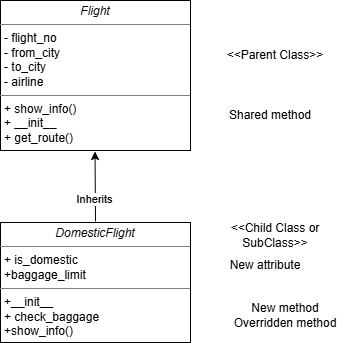

The diagram above was exported from draw.io. Its source (the exported page's mxGraphModel, read from the mxfile embedded in the PNG):
<mxGraphModel dx="782" dy="454" grid="1" gridSize="10" guides="1" tooltips="1" connect="1" arrows="1" fold="1" page="1" pageScale="1" pageWidth="827" pageHeight="1169" math="0" shadow="0">
  <root>
    <mxCell id="0" />
    <mxCell id="1" parent="0" />
    <mxCell id="zuEF6-CTHLMZ4atTuzqB-1" parent="1" style="verticalAlign=top;align=left;overflow=fill;html=1;whiteSpace=wrap;" value="&lt;p style=&quot;margin:0px;margin-top:4px;text-align:center;&quot;&gt;&lt;i&gt;Flight&lt;/i&gt;&lt;/p&gt;&lt;hr size=&quot;1&quot; style=&quot;border-style:solid;&quot;&gt;&lt;p style=&quot;margin:0px;margin-left:4px;&quot;&gt;- flight_no&lt;/p&gt;&lt;p style=&quot;margin:0px;margin-left:4px;&quot;&gt;- from_city&lt;/p&gt;&lt;p style=&quot;margin:0px;margin-left:4px;&quot;&gt;- to_city&lt;/p&gt;&lt;p style=&quot;margin:0px;margin-left:4px;&quot;&gt;- airline&lt;/p&gt;&lt;hr size=&quot;1&quot; style=&quot;border-style:solid;&quot;&gt;&lt;p style=&quot;margin:0px;margin-left:4px;&quot;&gt;+ show_info()&lt;/p&gt;&lt;p style=&quot;margin:0px;margin-left:4px;&quot;&gt;+ __init__&lt;/p&gt;&lt;p style=&quot;margin:0px;margin-left:4px;&quot;&gt;+ get_route()&lt;/p&gt;" vertex="1">
      <mxGeometry height="150" width="190" x="210" y="30" as="geometry" />
    </mxCell>
    <mxCell id="zuEF6-CTHLMZ4atTuzqB-2" parent="1" style="verticalAlign=top;align=left;overflow=fill;html=1;whiteSpace=wrap;" value="&lt;p style=&quot;margin:0px;margin-top:4px;text-align:center;&quot;&gt;&lt;i&gt;DomesticFlight&lt;/i&gt;&lt;/p&gt;&lt;hr size=&quot;1&quot; style=&quot;border-style:solid;&quot;&gt;&lt;p style=&quot;margin:0px;margin-left:4px;&quot;&gt;+ is_domestic&lt;/p&gt;&lt;p style=&quot;margin:0px;margin-left:4px;&quot;&gt;+baggage_limit&lt;/p&gt;&lt;hr size=&quot;1&quot; style=&quot;border-style:solid;&quot;&gt;&lt;p style=&quot;margin:0px;margin-left:4px;&quot;&gt;+__init__&lt;/p&gt;&lt;p style=&quot;margin:0px;margin-left:4px;&quot;&gt;+ check_baggage&lt;/p&gt;&lt;p style=&quot;margin:0px;margin-left:4px;&quot;&gt;+show_info()&lt;/p&gt;" vertex="1">
      <mxGeometry height="120" width="190" x="210" y="252" as="geometry" />
    </mxCell>
    <mxCell id="zuEF6-CTHLMZ4atTuzqB-3" edge="1" parent="1" style="endArrow=classic;html=1;rounded=0;" value="">
      <mxGeometry height="50" relative="1" width="50" as="geometry">
        <mxPoint x="305" y="251" as="sourcePoint" />
        <mxPoint x="304.5" y="181" as="targetPoint" />
      </mxGeometry>
    </mxCell>
    <mxCell id="zuEF6-CTHLMZ4atTuzqB-4" connectable="0" parent="zuEF6-CTHLMZ4atTuzqB-3" style="edgeLabel;html=1;align=center;verticalAlign=middle;resizable=0;points=[];" value="Inherits" vertex="1">
      <mxGeometry relative="1" x="-0.3427" y="1" as="geometry">
        <mxPoint as="offset" />
      </mxGeometry>
    </mxCell>
    <mxCell id="zuEF6-CTHLMZ4atTuzqB-5" parent="1" style="text;html=1;whiteSpace=wrap;strokeColor=none;fillColor=none;align=center;verticalAlign=middle;rounded=0;" value="&amp;lt;&amp;lt;Parent Class&amp;gt;&amp;gt;" vertex="1">
      <mxGeometry height="30" width="110" x="430" y="70" as="geometry" />
    </mxCell>
    <mxCell id="zuEF6-CTHLMZ4atTuzqB-6" parent="1" style="text;html=1;whiteSpace=wrap;strokeColor=none;fillColor=none;align=center;verticalAlign=middle;rounded=0;" value="&amp;lt;&amp;lt;Child Class or SubClass&amp;gt;&amp;gt;" vertex="1">
      <mxGeometry height="30" width="130" x="420" y="250" as="geometry" />
    </mxCell>
    <mxCell id="zuEF6-CTHLMZ4atTuzqB-7" parent="1" style="text;html=1;whiteSpace=wrap;strokeColor=none;fillColor=none;align=center;verticalAlign=middle;rounded=0;" value="Shared method" vertex="1">
      <mxGeometry height="30" width="100" x="430" y="130" as="geometry" />
    </mxCell>
    <mxCell id="zuEF6-CTHLMZ4atTuzqB-8" parent="1" style="text;html=1;whiteSpace=wrap;strokeColor=none;fillColor=none;align=center;verticalAlign=middle;rounded=0;" value="New attribute" vertex="1">
      <mxGeometry height="30" width="110" x="420" y="280" as="geometry" />
    </mxCell>
    <mxCell id="zuEF6-CTHLMZ4atTuzqB-9" parent="1" style="text;html=1;whiteSpace=wrap;strokeColor=none;fillColor=none;align=center;verticalAlign=middle;rounded=0;" value="&lt;div&gt;New method&lt;/div&gt;&lt;div&gt;Overridden method&lt;/div&gt;" vertex="1">
      <mxGeometry height="30" width="130" x="430" y="330" as="geometry" />
    </mxCell>
  </root>
</mxGraphModel>